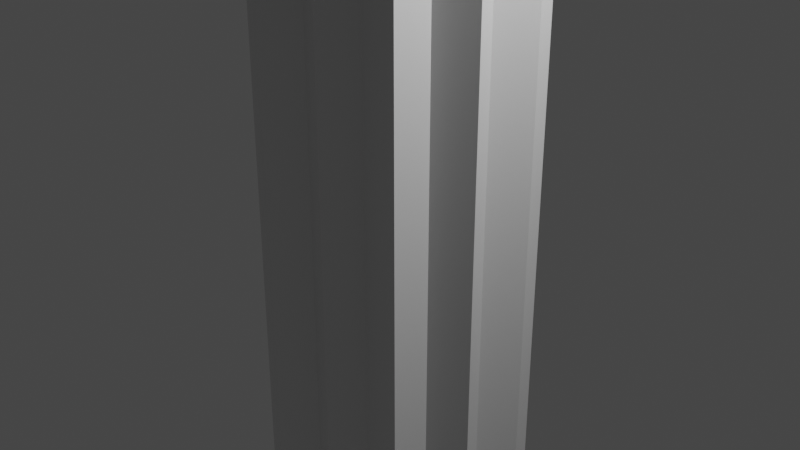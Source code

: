 # Source: Pillar.blend  (saved by Blender 3.3.6; exported with 4.5.12 LTS)
import bpy
from mathutils import Matrix  # noqa: F401  (used for matrix-valued properties, if any)

bpy.ops.wm.read_factory_settings(use_empty=True)
scene = bpy.context.scene
scene.name = 'Scene'

# ---- collections
col_collection = bpy.data.collections.new('Collection'); scene.collection.children.link(col_collection)

# ---- materials (node trees are filled in below, after node groups)
mat_material = bpy.data.materials.new('Material')
mat_material.alpha_threshold = 0.0
mat_material.use_transparent_shadow = False
mat_material.roughness = 0.5
mat_material.line_color = (0.0, 0.0, 0.0, 1.0)
mat_material_001 = bpy.data.materials.new('Material.001')
mat_material_001.alpha_threshold = 0.0
mat_material_001.use_transparent_shadow = False
mat_material_001.roughness = 0.5
mat_material_001.line_color = (0.0, 0.0, 0.0, 1.0)
mat_material_002 = bpy.data.materials.new('Material.002')
mat_material_002.alpha_threshold = 0.0
mat_material_002.use_transparent_shadow = False
mat_material_002.roughness = 0.5
mat_material_002.line_color = (0.0, 0.0, 0.0, 1.0)

# ---- material node trees
mat_material.use_nodes = True; mat_material.node_tree.nodes.clear()
_N = mat_material.node_tree.nodes; _L = mat_material.node_tree.links
n0 = _N.new('ShaderNodeOutputMaterial'); n0.name = 'Material Output'; n0.location = (300, 300)
n1 = _N.new('ShaderNodeBsdfPrincipled'); n1.name = 'Principled BSDF'; n1.location = (10, 300)
n1.distribution = 'GGX'
n1.subsurface_method = 'RANDOM_WALK_SKIN'
n1.inputs[3].default_value = 1.45
n1.inputs[27].default_value = (0.0, 0.0, 0.0, 1.0)
n1.inputs[28].default_value = 1.0
_L.new(n1.outputs[0], n0.inputs[0])
n0.is_active_output = True
mat_material_001.use_nodes = True; mat_material_001.node_tree.nodes.clear()
_N = mat_material_001.node_tree.nodes; _L = mat_material_001.node_tree.links
n0 = _N.new('ShaderNodeOutputMaterial'); n0.name = 'Material Output'; n0.location = (300, 300)
n1 = _N.new('ShaderNodeBsdfPrincipled'); n1.name = 'Principled BSDF'; n1.location = (10, 300)
n1.distribution = 'GGX'
n1.subsurface_method = 'RANDOM_WALK_SKIN'
n1.inputs[3].default_value = 1.45
n1.inputs[27].default_value = (0.0, 0.0, 0.0, 1.0)
n1.inputs[28].default_value = 1.0
_L.new(n1.outputs[0], n0.inputs[0])
n0.is_active_output = True
mat_material_002.use_nodes = True; mat_material_002.node_tree.nodes.clear()
_N = mat_material_002.node_tree.nodes; _L = mat_material_002.node_tree.links
n0 = _N.new('ShaderNodeOutputMaterial'); n0.name = 'Material Output'; n0.location = (300, 300)
n1 = _N.new('ShaderNodeBsdfPrincipled'); n1.name = 'Principled BSDF'; n1.location = (10, 300)
n1.distribution = 'GGX'
n1.subsurface_method = 'RANDOM_WALK_SKIN'
n1.inputs[3].default_value = 1.45
n1.inputs[27].default_value = (0.0, 0.0, 0.0, 1.0)
n1.inputs[28].default_value = 1.0
_L.new(n1.outputs[0], n0.inputs[0])
n0.is_active_output = True

# ---- world
world_world = bpy.data.worlds.new('World'); scene.world = world_world
world_world.use_nodes = True; world_world.node_tree.nodes.clear()
_N = world_world.node_tree.nodes; _L = world_world.node_tree.links
n0 = _N.new('ShaderNodeOutputWorld'); n0.name = 'World Output'; n0.location = (300, 300)
n1 = _N.new('ShaderNodeBackground'); n1.name = 'Background'; n1.location = (10, 300)
n1.inputs[0].default_value = (0.05088, 0.05088, 0.05088, 1.0)
_L.new(n1.outputs[0], n0.inputs[0])
n0.is_active_output = True
world_world.color = (0.05088, 0.05088, 0.05088)
world_world.use_sun_shadow = False
world_world.sun_shadow_jitter_overblur = 0.0

# ---- cameras
cam_camera = bpy.data.cameras.new('Camera')
cam_camera.clip_end = 100.0
cam_camera.ortho_scale = 7.314

# ---- lights
light_light = bpy.data.lights.new('Light', 'POINT')
light_light.transmission_factor = 0.0
light_light.energy = 1000.0
light_light.shadow_soft_size = 0.1
light_light.shadow_maximum_resolution = 0.006
light_light.use_absolute_resolution = True

# ---- meshes
me_cube = bpy.data.meshes.new('Cube')
me_cube.from_pydata([(1.0, 1.0, 1.0), (1.0, 1.0, -1.0), (1.0, -1.0, 1.0), (1.0, -1.0, -1.0), (-1.0, 1.0, 1.0), (-1.0, 1.0, -1.0), (-1.0, -1.0, 1.0), (-1.0, -1.0, -1.0)], [], [(0, 4, 6, 2), (3, 2, 6, 7), (7, 6, 4, 5), (5, 1, 3, 7), (1, 0, 2, 3), (5, 4, 0, 1)])
_uv = me_cube.uv_layers.new(name='UVMap')
_uv.uv.foreach_set('vector', [0.625, 0.5, 0.875, 0.5, 0.875, 0.75, 0.625, 0.75, 0.375, 0.75, 0.625, 0.75, 0.625, 1.0, 0.375, 1.0, 0.375, 0.0, 0.625, 0.0, 0.625, 0.25, 0.375, 0.25, 0.125, 0.5, 0.375, 0.5, 0.375, 0.75, 0.125, 0.75, 0.375, 0.5, 0.625, 0.5, 0.625, 0.75, 0.375, 0.75, 0.375, 0.25, 0.625, 0.25, 0.625, 0.5, 0.375, 0.5])
me_cube.materials.append(mat_material)
me_cube.use_mirror_vertex_groups = False
me_cube.update()
me_cube_001 = bpy.data.meshes.new('Cube.001')
me_cube_001.from_pydata([(1.0, 1.0, 1.0), (1.0, 1.0, -1.0), (1.0, -1.0, 1.0), (1.0, -1.0, -1.0), (-1.0, 1.0, 1.0), (-1.0, 1.0, -1.0), (-1.0, -1.0, 1.0), (-1.0, -1.0, -1.0)], [], [(0, 4, 6, 2), (3, 2, 6, 7), (7, 6, 4, 5), (5, 1, 3, 7), (1, 0, 2, 3), (5, 4, 0, 1)])
_uv = me_cube_001.uv_layers.new(name='UVMap')
_uv.uv.foreach_set('vector', [0.625, 0.5, 0.875, 0.5, 0.875, 0.75, 0.625, 0.75, 0.375, 0.75, 0.625, 0.75, 0.625, 1.0, 0.375, 1.0, 0.375, 0.0, 0.625, 0.0, 0.625, 0.25, 0.375, 0.25, 0.125, 0.5, 0.375, 0.5, 0.375, 0.75, 0.125, 0.75, 0.375, 0.5, 0.625, 0.5, 0.625, 0.75, 0.375, 0.75, 0.375, 0.25, 0.625, 0.25, 0.625, 0.5, 0.375, 0.5])
me_cube_001.materials.append(mat_material_001)
me_cube_001.use_mirror_vertex_groups = False
me_cube_001.update()
me_cube_002 = bpy.data.meshes.new('Cube.002')
me_cube_002.from_pydata([(1.0, 1.0, 1.0), (1.0, 1.0, -1.0), (1.0, -1.0, 1.0), (1.0, -1.0, -1.0), (-1.0, 1.0, 1.0), (-1.0, 1.0, -1.0), (-1.0, -1.0, 1.0), (-1.0, -1.0, -1.0)], [], [(0, 4, 6, 2), (3, 2, 6, 7), (7, 6, 4, 5), (5, 1, 3, 7), (1, 0, 2, 3), (5, 4, 0, 1)])
_uv = me_cube_002.uv_layers.new(name='UVMap')
_uv.uv.foreach_set('vector', [0.625, 0.5, 0.875, 0.5, 0.875, 0.75, 0.625, 0.75, 0.375, 0.75, 0.625, 0.75, 0.625, 1.0, 0.375, 1.0, 0.375, 0.0, 0.625, 0.0, 0.625, 0.25, 0.375, 0.25, 0.125, 0.5, 0.375, 0.5, 0.375, 0.75, 0.125, 0.75, 0.375, 0.5, 0.625, 0.5, 0.625, 0.75, 0.375, 0.75, 0.375, 0.25, 0.625, 0.25, 0.625, 0.5, 0.375, 0.5])
me_cube_002.materials.append(mat_material_002)
me_cube_002.use_mirror_vertex_groups = False
me_cube_002.update()
me_cylinder = bpy.data.meshes.new('Cylinder')
me_cylinder.from_pydata([(0.0, 1.0, -1.0), (0.0, 1.0, 1.0), (0.1951, 0.9808, -1.0), (0.1951, 0.9808, 1.0), (0.3827, 0.9239, -1.0), (0.3827, 0.9239, 1.0), (0.5556, 0.8315, -1.0), (0.5556, 0.8315, 1.0), (0.7071, 0.7071, -1.0), (0.7071, 0.7071, 1.0), (0.8315, 0.5556, -1.0), (0.8315, 0.5556, 1.0), (0.9239, 0.3827, -1.0), (0.9239, 0.3827, 1.0), (0.9808, 0.1951, -1.0), (0.9808, 0.1951, 1.0), (1.0, 0.0, -1.0), (1.0, 0.0, 1.0), (0.9808, -0.1951, -1.0), (0.9808, -0.1951, 1.0), (0.9239, -0.3827, -1.0), (0.9239, -0.3827, 1.0), (0.8315, -0.5556, -1.0), (0.8315, -0.5556, 1.0), (0.7071, -0.7071, -1.0), (0.7071, -0.7071, 1.0), (0.5556, -0.8315, -1.0), (0.5556, -0.8315, 1.0), (0.3827, -0.9239, -1.0), (0.3827, -0.9239, 1.0), (0.1951, -0.9808, -1.0), (0.1951, -0.9808, 1.0), (0.0, -1.0, -1.0), (0.0, -1.0, 1.0), (-0.1951, -0.9808, -1.0), (-0.1951, -0.9808, 1.0), (-0.3827, -0.9239, -1.0), (-0.3827, -0.9239, 1.0), (-0.5556, -0.8315, -1.0), (-0.5556, -0.8315, 1.0), (-0.7071, -0.7071, -1.0), (-0.7071, -0.7071, 1.0), (-0.8315, -0.5556, -1.0), (-0.8315, -0.5556, 1.0), (-0.9239, -0.3827, -1.0), (-0.9239, -0.3827, 1.0), (-0.9808, -0.1951, -1.0), (-0.9808, -0.1951, 1.0), (-1.0, 0.0, -1.0), (-1.0, 0.0, 1.0), (-0.9808, 0.1951, -1.0), (-0.9808, 0.1951, 1.0), (-0.9239, 0.3827, -1.0), (-0.9239, 0.3827, 1.0), (-0.8315, 0.5556, -1.0), (-0.8315, 0.5556, 1.0), (-0.7071, 0.7071, -1.0), (-0.7071, 0.7071, 1.0), (-0.5556, 0.8315, -1.0), (-0.5556, 0.8315, 1.0), (-0.3827, 0.9239, -1.0), (-0.3827, 0.9239, 1.0), (-0.1951, 0.9808, -1.0), (-0.1951, 0.9808, 1.0)], [], [(0, 1, 3, 2), (2, 3, 5, 4), (4, 5, 7, 6), (6, 7, 9, 8), (8, 9, 11, 10), (10, 11, 13, 12), (12, 13, 15, 14), (14, 15, 17, 16), (16, 17, 19, 18), (18, 19, 21, 20), (20, 21, 23, 22), (22, 23, 25, 24), (24, 25, 27, 26), (26, 27, 29, 28), (28, 29, 31, 30), (30, 31, 33, 32), (32, 33, 35, 34), (34, 35, 37, 36), (36, 37, 39, 38), (38, 39, 41, 40), (40, 41, 43, 42), (42, 43, 45, 44), (44, 45, 47, 46), (46, 47, 49, 48), (48, 49, 51, 50), (50, 51, 53, 52), (52, 53, 55, 54), (54, 55, 57, 56), (56, 57, 59, 58), (58, 59, 61, 60), (3, 1, 63, 61, 59, 57, 55, 53, 51, 49, 47, 45, 43, 41, 39, 37, 35, 33, 31, 29, 27, 25, 23, 21, 19, 17, 15, 13, 11, 9, 7, 5), (60, 61, 63, 62), (62, 63, 1, 0), (0, 2, 4, 6, 8, 10, 12, 14, 16, 18, 20, 22, 24, 26, 28, 30, 32, 34, 36, 38, 40, 42, 44, 46, 48, 50, 52, 54, 56, 58, 60, 62)])
_uv = me_cylinder.uv_layers.new(name='UVMap')
_uv.uv.foreach_set('vector', [1.0, 0.5, 1.0, 1.0, 0.9688, 1.0, 0.9688, 0.5, 0.9688, 0.5, 0.9688, 1.0, 0.9375, 1.0, 0.9375, 0.5, 0.9375, 0.5, 0.9375, 1.0, 0.9062, 1.0, 0.9062, 0.5, 0.9062, 0.5, 0.9062, 1.0, 0.875, 1.0, 0.875, 0.5, 0.875, 0.5, 0.875, 1.0, 0.8438, 1.0, 0.8438, 0.5, 0.8438, 0.5, 0.8438, 1.0, 0.8125, 1.0, 0.8125, 0.5, 0.8125, 0.5, 0.8125, 1.0, 0.7812, 1.0, 0.7812, 0.5, 0.7812, 0.5, 0.7812, 1.0, 0.75, 1.0, 0.75, 0.5, 0.75, 0.5, 0.75, 1.0, 0.7188, 1.0, 0.7188, 0.5, 0.7188, 0.5, 0.7188, 1.0, 0.6875, 1.0, 0.6875, 0.5, 0.6875, 0.5, 0.6875, 1.0, 0.6562, 1.0, 0.6562, 0.5, 0.6562, 0.5, 0.6562, 1.0, 0.625, 1.0, 0.625, 0.5, 0.625, 0.5, 0.625, 1.0, 0.5938, 1.0, 0.5938, 0.5, 0.5938, 0.5, 0.5938, 1.0, 0.5625, 1.0, 0.5625, 0.5, 0.5625, 0.5, 0.5625, 1.0, 0.5312, 1.0, 0.5312, 0.5, 0.5312, 0.5, 0.5312, 1.0, 0.5, 1.0, 0.5, 0.5, 0.5, 0.5, 0.5, 1.0, 0.4688, 1.0, 0.4688, 0.5, 0.4688, 0.5, 0.4688, 1.0, 0.4375, 1.0, 0.4375, 0.5, 0.4375, 0.5, 0.4375, 1.0, 0.4062, 1.0, 0.4062, 0.5, 0.4062, 0.5, 0.4062, 1.0, 0.375, 1.0, 0.375, 0.5, 0.375, 0.5, 0.375, 1.0, 0.3438, 1.0, 0.3438, 0.5, 0.3438, 0.5, 0.3438, 1.0, 0.3125, 1.0, 0.3125, 0.5, 0.3125, 0.5, 0.3125, 1.0, 0.2812, 1.0, 0.2812, 0.5, 0.2812, 0.5, 0.2812, 1.0, 0.25, 1.0, 0.25, 0.5, 0.25, 0.5, 0.25, 1.0, 0.2188, 1.0, 0.2188, 0.5, 0.2188, 0.5, 0.2188, 1.0, 0.1875, 1.0, 0.1875, 0.5, 0.1875, 0.5, 0.1875, 1.0, 0.1562, 1.0, 0.1562, 0.5, 0.1562, 0.5, 0.1562, 1.0, 0.125, 1.0, 0.125, 0.5, 0.125, 0.5, 0.125, 1.0, 0.09375, 1.0, 0.09375, 0.5, 0.09375, 0.5, 0.09375, 1.0, 0.0625, 1.0, 0.0625, 0.5, 0.2968, 0.4854, 0.25, 0.49, 0.2032, 0.4854, 0.1582, 0.4717, 0.1167, 0.4496, 0.08029, 0.4197, 0.05045, 0.3833, 0.02827, 0.3418, 0.01461, 0.2968, 0.01, 0.25, 0.01461, 0.2032, 0.02827, 0.1582, 0.05045, 0.1167, 0.08029, 0.08029, 0.1167, 0.05045, 0.1582, 0.02827, 0.2032, 0.01461, 0.25, 0.01, 0.2968, 0.01461, 0.3418, 0.02827, 0.3833, 0.05045, 0.4197, 0.08029, 0.4496, 0.1167, 0.4717, 0.1582, 0.4854, 0.2032, 0.49, 0.25, 0.4854, 0.2968, 0.4717, 0.3418, 0.4496, 0.3833, 0.4197, 0.4197, 0.3833, 0.4496, 0.3418, 0.4717, 0.0625, 0.5, 0.0625, 1.0, 0.03125, 1.0, 0.03125, 0.5, 0.03125, 0.5, 0.03125, 1.0, 0.0, 1.0, 0.0, 0.5, 0.75, 0.49, 0.7968, 0.4854, 0.8418, 0.4717, 0.8833, 0.4496, 0.9197, 0.4197, 0.9496, 0.3833, 0.9717, 0.3418, 0.9854, 0.2968, 0.99, 0.25, 0.9854, 0.2032, 0.9717, 0.1582, 0.9496, 0.1167, 0.9197, 0.08029, 0.8833, 0.05045, 0.8418, 0.02827, 0.7968, 0.01461, 0.75, 0.01, 0.7032, 0.01461, 0.6582, 0.02827, 0.6167, 0.05045, 0.5803, 0.08029, 0.5504, 0.1167, 0.5283, 0.1582, 0.5146, 0.2032, 0.51, 0.25, 0.5146, 0.2968, 0.5283, 0.3418, 0.5504, 0.3833, 0.5803, 0.4197, 0.6167, 0.4496, 0.6582, 0.4717, 0.7032, 0.4854])
me_cylinder.update()
me_cylinder_001 = bpy.data.meshes.new('Cylinder.001')
me_cylinder_001.from_pydata([(0.0, 1.0, -1.0), (0.0, 1.0, 1.0), (0.1951, 0.9808, -1.0), (0.1951, 0.9808, 1.0), (0.3827, 0.9239, -1.0), (0.3827, 0.9239, 1.0), (0.5556, 0.8315, -1.0), (0.5556, 0.8315, 1.0), (0.7071, 0.7071, -1.0), (0.7071, 0.7071, 1.0), (0.8315, 0.5556, -1.0), (0.8315, 0.5556, 1.0), (0.9239, 0.3827, -1.0), (0.9239, 0.3827, 1.0), (0.9808, 0.1951, -1.0), (0.9808, 0.1951, 1.0), (1.0, 0.0, -1.0), (1.0, 0.0, 1.0), (0.9808, -0.1951, -1.0), (0.9808, -0.1951, 1.0), (0.9239, -0.3827, -1.0), (0.9239, -0.3827, 1.0), (0.8315, -0.5556, -1.0), (0.8315, -0.5556, 1.0), (0.7071, -0.7071, -1.0), (0.7071, -0.7071, 1.0), (0.5556, -0.8315, -1.0), (0.5556, -0.8315, 1.0), (0.3827, -0.9239, -1.0), (0.3827, -0.9239, 1.0), (0.1951, -0.9808, -1.0), (0.1951, -0.9808, 1.0), (0.0, -1.0, -1.0), (0.0, -1.0, 1.0), (-0.1951, -0.9808, -1.0), (-0.1951, -0.9808, 1.0), (-0.3827, -0.9239, -1.0), (-0.3827, -0.9239, 1.0), (-0.5556, -0.8315, -1.0), (-0.5556, -0.8315, 1.0), (-0.7071, -0.7071, -1.0), (-0.7071, -0.7071, 1.0), (-0.8315, -0.5556, -1.0), (-0.8315, -0.5556, 1.0), (-0.9239, -0.3827, -1.0), (-0.9239, -0.3827, 1.0), (-0.9808, -0.1951, -1.0), (-0.9808, -0.1951, 1.0), (-1.0, 0.0, -1.0), (-1.0, 0.0, 1.0), (-0.9808, 0.1951, -1.0), (-0.9808, 0.1951, 1.0), (-0.9239, 0.3827, -1.0), (-0.9239, 0.3827, 1.0), (-0.8315, 0.5556, -1.0), (-0.8315, 0.5556, 1.0), (-0.7071, 0.7071, -1.0), (-0.7071, 0.7071, 1.0), (-0.5556, 0.8315, -1.0), (-0.5556, 0.8315, 1.0), (-0.3827, 0.9239, -1.0), (-0.3827, 0.9239, 1.0), (-0.1951, 0.9808, -1.0), (-0.1951, 0.9808, 1.0)], [], [(0, 1, 3, 2), (2, 3, 5, 4), (4, 5, 7, 6), (6, 7, 9, 8), (8, 9, 11, 10), (10, 11, 13, 12), (12, 13, 15, 14), (14, 15, 17, 16), (16, 17, 19, 18), (18, 19, 21, 20), (20, 21, 23, 22), (22, 23, 25, 24), (24, 25, 27, 26), (26, 27, 29, 28), (28, 29, 31, 30), (30, 31, 33, 32), (32, 33, 35, 34), (34, 35, 37, 36), (36, 37, 39, 38), (38, 39, 41, 40), (40, 41, 43, 42), (42, 43, 45, 44), (44, 45, 47, 46), (46, 47, 49, 48), (48, 49, 51, 50), (50, 51, 53, 52), (52, 53, 55, 54), (54, 55, 57, 56), (56, 57, 59, 58), (58, 59, 61, 60), (3, 1, 63, 61, 59, 57, 55, 53, 51, 49, 47, 45, 43, 41, 39, 37, 35, 33, 31, 29, 27, 25, 23, 21, 19, 17, 15, 13, 11, 9, 7, 5), (60, 61, 63, 62), (62, 63, 1, 0), (0, 2, 4, 6, 8, 10, 12, 14, 16, 18, 20, 22, 24, 26, 28, 30, 32, 34, 36, 38, 40, 42, 44, 46, 48, 50, 52, 54, 56, 58, 60, 62)])
_uv = me_cylinder_001.uv_layers.new(name='UVMap')
_uv.uv.foreach_set('vector', [1.0, 0.5, 1.0, 1.0, 0.9688, 1.0, 0.9688, 0.5, 0.9688, 0.5, 0.9688, 1.0, 0.9375, 1.0, 0.9375, 0.5, 0.9375, 0.5, 0.9375, 1.0, 0.9062, 1.0, 0.9062, 0.5, 0.9062, 0.5, 0.9062, 1.0, 0.875, 1.0, 0.875, 0.5, 0.875, 0.5, 0.875, 1.0, 0.8438, 1.0, 0.8438, 0.5, 0.8438, 0.5, 0.8438, 1.0, 0.8125, 1.0, 0.8125, 0.5, 0.8125, 0.5, 0.8125, 1.0, 0.7812, 1.0, 0.7812, 0.5, 0.7812, 0.5, 0.7812, 1.0, 0.75, 1.0, 0.75, 0.5, 0.75, 0.5, 0.75, 1.0, 0.7188, 1.0, 0.7188, 0.5, 0.7188, 0.5, 0.7188, 1.0, 0.6875, 1.0, 0.6875, 0.5, 0.6875, 0.5, 0.6875, 1.0, 0.6562, 1.0, 0.6562, 0.5, 0.6562, 0.5, 0.6562, 1.0, 0.625, 1.0, 0.625, 0.5, 0.625, 0.5, 0.625, 1.0, 0.5938, 1.0, 0.5938, 0.5, 0.5938, 0.5, 0.5938, 1.0, 0.5625, 1.0, 0.5625, 0.5, 0.5625, 0.5, 0.5625, 1.0, 0.5312, 1.0, 0.5312, 0.5, 0.5312, 0.5, 0.5312, 1.0, 0.5, 1.0, 0.5, 0.5, 0.5, 0.5, 0.5, 1.0, 0.4688, 1.0, 0.4688, 0.5, 0.4688, 0.5, 0.4688, 1.0, 0.4375, 1.0, 0.4375, 0.5, 0.4375, 0.5, 0.4375, 1.0, 0.4062, 1.0, 0.4062, 0.5, 0.4062, 0.5, 0.4062, 1.0, 0.375, 1.0, 0.375, 0.5, 0.375, 0.5, 0.375, 1.0, 0.3438, 1.0, 0.3438, 0.5, 0.3438, 0.5, 0.3438, 1.0, 0.3125, 1.0, 0.3125, 0.5, 0.3125, 0.5, 0.3125, 1.0, 0.2812, 1.0, 0.2812, 0.5, 0.2812, 0.5, 0.2812, 1.0, 0.25, 1.0, 0.25, 0.5, 0.25, 0.5, 0.25, 1.0, 0.2188, 1.0, 0.2188, 0.5, 0.2188, 0.5, 0.2188, 1.0, 0.1875, 1.0, 0.1875, 0.5, 0.1875, 0.5, 0.1875, 1.0, 0.1562, 1.0, 0.1562, 0.5, 0.1562, 0.5, 0.1562, 1.0, 0.125, 1.0, 0.125, 0.5, 0.125, 0.5, 0.125, 1.0, 0.09375, 1.0, 0.09375, 0.5, 0.09375, 0.5, 0.09375, 1.0, 0.0625, 1.0, 0.0625, 0.5, 0.2968, 0.4854, 0.25, 0.49, 0.2032, 0.4854, 0.1582, 0.4717, 0.1167, 0.4496, 0.08029, 0.4197, 0.05045, 0.3833, 0.02827, 0.3418, 0.01461, 0.2968, 0.01, 0.25, 0.01461, 0.2032, 0.02827, 0.1582, 0.05045, 0.1167, 0.08029, 0.08029, 0.1167, 0.05045, 0.1582, 0.02827, 0.2032, 0.01461, 0.25, 0.01, 0.2968, 0.01461, 0.3418, 0.02827, 0.3833, 0.05045, 0.4197, 0.08029, 0.4496, 0.1167, 0.4717, 0.1582, 0.4854, 0.2032, 0.49, 0.25, 0.4854, 0.2968, 0.4717, 0.3418, 0.4496, 0.3833, 0.4197, 0.4197, 0.3833, 0.4496, 0.3418, 0.4717, 0.0625, 0.5, 0.0625, 1.0, 0.03125, 1.0, 0.03125, 0.5, 0.03125, 0.5, 0.03125, 1.0, 0.0, 1.0, 0.0, 0.5, 0.75, 0.49, 0.7968, 0.4854, 0.8418, 0.4717, 0.8833, 0.4496, 0.9197, 0.4197, 0.9496, 0.3833, 0.9717, 0.3418, 0.9854, 0.2968, 0.99, 0.25, 0.9854, 0.2032, 0.9717, 0.1582, 0.9496, 0.1167, 0.9197, 0.08029, 0.8833, 0.05045, 0.8418, 0.02827, 0.7968, 0.01461, 0.75, 0.01, 0.7032, 0.01461, 0.6582, 0.02827, 0.6167, 0.05045, 0.5803, 0.08029, 0.5504, 0.1167, 0.5283, 0.1582, 0.5146, 0.2032, 0.51, 0.25, 0.5146, 0.2968, 0.5283, 0.3418, 0.5504, 0.3833, 0.5803, 0.4197, 0.6167, 0.4496, 0.6582, 0.4717, 0.7032, 0.4854])
me_cylinder_001.update()

# ---- objects
ob_cube = bpy.data.objects.new('Cube', me_cube)
ob_light = bpy.data.objects.new('Light', light_light)
ob_camera = bpy.data.objects.new('Camera', cam_camera)
ob_cube_001 = bpy.data.objects.new('Cube.001', me_cube_001)
ob_cube_002 = bpy.data.objects.new('Cube.002', me_cube_002)
ob_cylinder = bpy.data.objects.new('Cylinder', me_cylinder)
ob_cylinder_001 = bpy.data.objects.new('Cylinder.001', me_cylinder_001)

# ---- transforms, parenting, visibility, modifiers, constraints
ob_cube.location = (0.0, 0.0, 0.0)
ob_cube.scale = (1.0, 1.0, 6.641)
ob_cube.lock_rotations_4d = False
ob_cube.empty_display_type = 'ARROWS'
ob_cube.lineart.crease_threshold = 0.0
ob_light.location = (4.076, 1.005, 5.904)
ob_light.rotation_euler = (0.6503, 0.05522, 1.866)
ob_light.lock_rotations_4d = False
ob_light.empty_display_type = 'ARROWS'
ob_light.color = (0.0, 0.0, 0.0, 0.0)
ob_light.lineart.crease_threshold = 0.0
ob_camera.location = (7.359, -6.926, 4.958)
ob_camera.rotation_euler = (1.109, 0.0, 0.8149)
ob_camera.lock_rotations_4d = False
ob_camera.empty_display_type = 'ARROWS'
ob_camera.color = (0.0, 0.0, 0.0, 0.0)
ob_camera.display_type = 'WIRE'
ob_camera.lineart.crease_threshold = 0.0
ob_cube_001.location = (0.0, 0.0, 0.0)
ob_cube_001.rotation_euler = (0.0, -0.0, -1.044)
ob_cube_001.scale = (1.0, 1.0, 6.641)
ob_cube_001.lock_rotations_4d = False
ob_cube_001.empty_display_type = 'ARROWS'
ob_cube_001.lineart.crease_threshold = 0.0
ob_cube_002.location = (0.0, 0.0, 0.0)
ob_cube_002.rotation_euler = (0.0, -0.0, -0.4905)
ob_cube_002.scale = (1.0, 1.0, 6.641)
ob_cube_002.lock_rotations_4d = False
ob_cube_002.empty_display_type = 'ARROWS'
ob_cube_002.lineart.crease_threshold = 0.0
ob_cylinder.location = (0.0, 0.0, 5.661)
ob_cylinder.scale = (2.123, 2.123, 1.0)
ob_cylinder_001.location = (0.0, 0.0, -6.618)
ob_cylinder_001.scale = (1.944, 1.944, 1.0)

# ---- collection membership
col_collection.objects.link(ob_cube)
col_collection.objects.link(ob_light)
col_collection.objects.link(ob_camera)
col_collection.objects.link(ob_cube_001)
col_collection.objects.link(ob_cube_002)
col_collection.objects.link(ob_cylinder)
col_collection.objects.link(ob_cylinder_001)

# ---- scene / render settings (as saved in the file)
scene.camera = ob_camera
scene.frame_start = 1; scene.frame_end = 250; scene.frame_set(1)
scene.render.engine = 'BLENDER_EEVEE_NEXT'
scene.cycles.sampling_pattern = 'TABULATED_SOBOL'
scene.cycles.use_light_tree = False
scene.view_settings.view_transform = 'Filmic'
bpy.context.view_layer.update()
